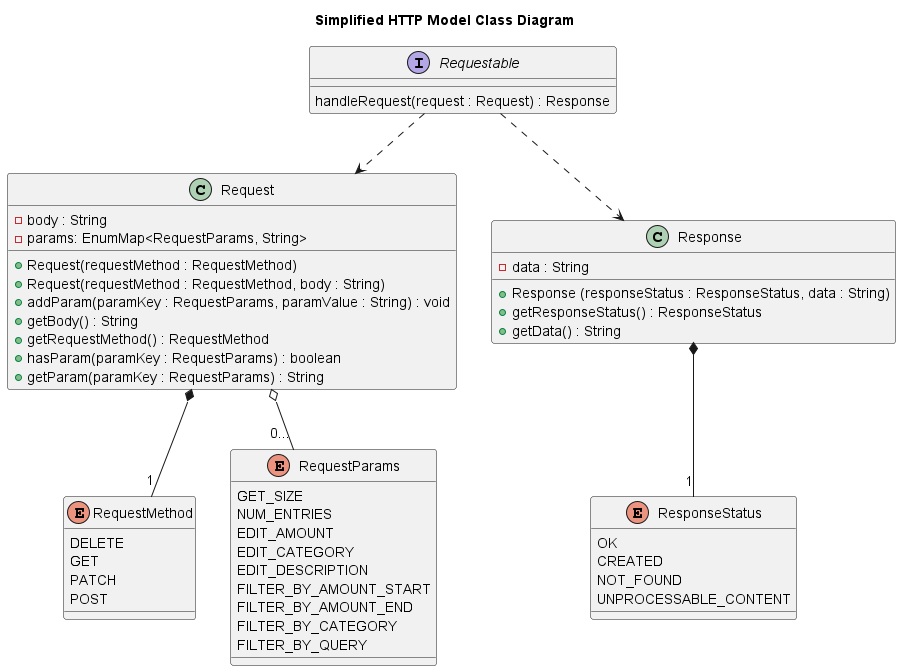

The diagram above was rendered by PlantUML. Its source (embedded in the PNG):
@startuml
title Simplified HTTP Model Class Diagram

interface Requestable
class Request
enum RequestMethod
enum RequestParams
class Response
enum ResponseStatus

Requestable ..> Request
Requestable ..> Response
Request *-- "1" RequestMethod
Request o-- "0..." RequestParams
Response *-- "1" ResponseStatus

interface Requestable {
    handleRequest(request : Request) : Response
}

class Request {
- body : String
- params: EnumMap<RequestParams, String>

+ Request(requestMethod : RequestMethod)
+ Request(requestMethod : RequestMethod, body : String)
+ addParam(paramKey : RequestParams, paramValue : String) : void
+ getBody() : String
+ getRequestMethod() : RequestMethod
+ hasParam(paramKey : RequestParams) : boolean
+ getParam(paramKey : RequestParams) : String
}

enum RequestMethod {
DELETE
GET
PATCH
POST
}

enum RequestParams {
GET_SIZE
NUM_ENTRIES
EDIT_AMOUNT
EDIT_CATEGORY
EDIT_DESCRIPTION
FILTER_BY_AMOUNT_START
FILTER_BY_AMOUNT_END
FILTER_BY_CATEGORY
FILTER_BY_QUERY
}

class Response {
- data : String

+ Response (responseStatus : ResponseStatus, data : String)
+ getResponseStatus() : ResponseStatus
+ getData() : String
}

enum ResponseStatus {
OK
CREATED
NOT_FOUND
UNPROCESSABLE_CONTENT
}
@enduml